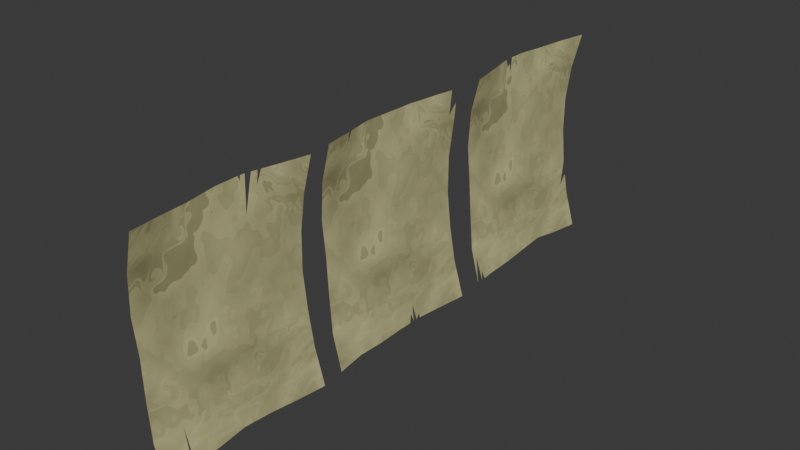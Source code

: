 # Source: Bird_Poster.blend  (saved by Blender 4.2.66; exported with 4.5.12 LTS)
import bpy
from mathutils import Matrix  # noqa: F401  (used for matrix-valued properties, if any)

bpy.ops.wm.read_factory_settings(use_empty=True)
scene = bpy.context.scene
scene.name = 'Scene'

# ---- images (referenced by path relative to the original .blend; pixels are not part of the script)
import os
ASSET_DIR = os.environ.get("B2B_ASSET_DIR", "")  # directory of the original .blend (textures are referenced by path, not embedded)
HERE = os.path.dirname(os.path.abspath(__file__))  # packed textures are extracted next to this script under _unpacked/

def load_image(name, relpath, width, height, colorspace="sRGB"):
    """Load a texture the original file referenced (path relative to the .blend, or extracted next to this script)."""
    p = next((c for c in (os.path.join(HERE, relpath), os.path.join(ASSET_DIR, relpath)) if relpath and os.path.exists(c)), "")
    if p:
        img = bpy.data.images.load(p, check_existing=True)
        img.name = name
    else:  # same state as the original file: an image datablock whose file is absent (Cycles renders it pink)
        img = bpy.data.images.new(name, width, height)
        img.source = "FILE"
        img.filepath = "//" + (relpath or name)
    img.colorspace_settings.name = colorspace
    return img
img_render_1k = load_image('Render 1k', 'Posters_Normal_1k.jpg', 1024, 1024, 'sRGB')

# ---- materials (node trees are filled in below, after node groups)
mat_stylized_paper = bpy.data.materials.new('Stylized Paper')
mat_stylized_paper.alpha_threshold = 0.0
mat_stylized_paper.use_transparent_shadow = False
mat_stylized_paper.roughness = 0.5
mat_stylized_paper.line_color = (0.0, 0.0, 0.0, 1.0)

# ---- material node trees
mat_stylized_paper.use_nodes = True; mat_stylized_paper.node_tree.nodes.clear()
_N = mat_stylized_paper.node_tree.nodes; _L = mat_stylized_paper.node_tree.links
n0 = _N.new('ShaderNodeOutputMaterial'); n0.name = 'Material Output'; n0.location = (300, 300)
n1 = _N.new('ShaderNodeBsdfPrincipled'); n1.name = 'Principled BSDF'; n1.location = (10, 300)
n1.inputs[2].default_value = 1.0
n1.inputs[3].default_value = 1.45
n2 = _N.new('ShaderNodeValToRGB'); n2.name = 'Color Ramp'; n2.location = (-294, 331)
while len(n2.color_ramp.elements) > 1: n2.color_ramp.elements.remove(n2.color_ramp.elements[-1])
n2.color_ramp.elements[0].position = 0.0; n2.color_ramp.elements[0].color = (0.0, 0.0, 0.0, 1.0)
_e = n2.color_ramp.elements.new(1.0); _e.color = (1.0, 0.9541, 0.4677, 1.0)
n3 = _N.new('ShaderNodeTexNoise'); n3.name = 'Noise Texture'; n3.location = (-487, 365)
n3.inputs[2].default_value = 2.0
n3.inputs[3].default_value = 15.0
n4 = _N.new('ShaderNodeMapping'); n4.name = 'Mapping'; n4.location = (-665, 369)
n5 = _N.new('ShaderNodeTexCoord'); n5.name = 'Texture Coordinate'; n5.location = (-845, 369)
n6 = _N.new('ShaderNodeTexVoronoi'); n6.name = 'Voronoi Texture'; n6.location = (-223, -15)
n6.inputs[2].default_value = 7.0
n7 = _N.new('ShaderNodeMix'); n7.name = 'Mix'; n7.location = (-404, -128)
n7.data_type = 'RGBA'
n7.blend_type = 'LINEAR_LIGHT'
n8 = _N.new('ShaderNodeNewGeometry'); n8.name = 'Geometry'; n8.location = (-626, -63)
n9 = _N.new('ShaderNodeTexNoise'); n9.name = 'Noise Texture.001'; n9.location = (-635, -340)
n10 = _N.new('ShaderNodeMapping'); n10.name = 'Mapping.001'; n10.location = (-815, -380)
n11 = _N.new('ShaderNodeTexCoord'); n11.name = 'Texture Coordinate.001'; n11.location = (-995, -380)
n12 = _N.new('ShaderNodeTexImage'); n12.name = 'Image Texture'; n12.location = (81, -126)
n12.image = img_render_1k
_L.new(n1.outputs[0], n0.inputs[0])
_L.new(n2.outputs[0], n1.inputs[0])
_L.new(n3.outputs[0], n2.inputs[0])
_L.new(n4.outputs[0], n3.inputs[0])
_L.new(n5.outputs[0], n4.inputs[0])
_L.new(n6.outputs[2], n1.inputs[5])
_L.new(n7.outputs[2], n6.inputs[0])
_L.new(n8.outputs[1], n7.inputs[6])
_L.new(n9.outputs[0], n7.inputs[7])
_L.new(n10.outputs[0], n9.inputs[0])
_L.new(n11.outputs[0], n10.inputs[0])
n0.is_active_output = True

# ---- world
world_world = bpy.data.worlds.new('World'); scene.world = world_world
world_world.use_nodes = True; world_world.node_tree.nodes.clear()
_N = world_world.node_tree.nodes; _L = world_world.node_tree.links
n0 = _N.new('ShaderNodeOutputWorld'); n0.name = 'World Output'; n0.location = (300, 300)
n1 = _N.new('ShaderNodeBackground'); n1.name = 'Background'; n1.location = (10, 300)
n1.inputs[0].default_value = (0.05088, 0.05088, 0.05088, 1.0)
_L.new(n1.outputs[0], n0.inputs[0])
n0.is_active_output = True
world_world.color = (0.05088, 0.05088, 0.05088)
world_world.sun_shadow_jitter_overblur = 0.0

# ---- meshes
me_plane = bpy.data.meshes.new('Plane')
me_plane.from_pydata([(-0.25, -0.2, 0.02622), (0.25, -0.2, 0.04173), (-0.25, 0.2, 0.03406), (0.25, 0.2, 0.04812), (-0.25, 0.1333, 0.01924), (-0.25, 0.06667, 0.00291), (-0.248, 0.0, -5.678e-08), (-0.2422, -0.06667, 0.002711), (-0.2481, -0.1333, 0.0163), (-0.1667, -0.2, 0.00601), (-0.08333, -0.1996, 0.0005339), (7.72e-09, -0.1943, 0.003567), (0.08333, -0.1996, 0.0135), (0.1667, -0.2, 0.02055), (0.25, -0.1333, 0.03594), (0.2483, -0.06667, 0.03392), (0.2432, 0.0, 0.03019), (0.2482, 0.06667, 0.03088), (0.25, 0.1333, 0.03959), (0.1667, 0.2, 0.02344), (0.08333, 0.1997, 0.009016), (-7.209e-09, 0.196, 0.003201), (-0.08333, 0.1997, 0.0009554), (-0.1667, 0.2, 0.01228), (-0.1667, -0.1333, 0.001935), (-0.1661, -0.06667, -3.779e-08), (-0.1667, 0.0, -3.775e-08), (-0.1667, 0.06667, -3.775e-08), (-0.1667, 0.1333, 0.003443), (-0.08333, -0.1333, 0.0002106), (-0.08333, -0.06667, 0.0002106), (-0.08333, 0.0, 0.0002106), (-0.08333, 0.06667, 0.0002106), (-0.08333, 0.1333, 0.0002106), (5.209e-09, -0.1319, 0.003201), (2.725e-09, -0.06667, 0.003201), (2.417e-10, 0.0, 0.003201), (-2.242e-09, 0.06667, 0.003201), (-4.725e-09, 0.1323, 0.003201), (0.08333, -0.1333, 0.009769), (0.08333, -0.06667, 0.008462), (0.08333, 0.0, 0.008462), (0.08333, 0.06667, 0.008462), (0.08333, 0.1333, 0.009019), (0.1667, -0.1333, 0.02004), (0.1667, -0.06667, 0.01631), (0.1662, 0.0, 0.015), (0.1667, 0.06667, 0.01701), (0.1667, 0.1333, 0.02274), (-0.25, 0.0787, 0.005858), (-0.25, 0.09848, 0.0107), (-0.25, 0.0917, 0.009042), (-0.2187, 0.09223, 0.004588), (-0.25, 0.05646, 0.002465), (-0.25, 0.05062, 0.00221), (-0.2393, 0.05493, 0.002025), (0.25, -0.127, 0.03575), (0.25, -0.113, 0.03532), (0.25, -0.1076, 0.03516), (0.2404, -0.1132, 0.0333)], [], [(48, 18, 3, 19), (4, 28, 23, 2), (28, 33, 22, 23), (33, 38, 21, 22), (38, 43, 20, 21), (43, 48, 19, 20), (0, 9, 24, 8), (8, 24, 25, 7), (7, 25, 26, 6), (6, 26, 27, 55, 54), (9, 10, 29, 24), (24, 29, 30, 25), (25, 30, 31, 26), (26, 31, 32, 27), (27, 32, 33, 28), (10, 11, 34, 29), (29, 34, 35, 30), (30, 35, 36, 31), (31, 36, 37, 32), (32, 37, 38, 33), (11, 12, 39, 34), (34, 39, 40, 35), (35, 40, 41, 36), (36, 41, 42, 37), (37, 42, 43, 38), (12, 13, 44, 39), (39, 44, 45, 40), (40, 45, 46, 41), (41, 46, 47, 42), (42, 47, 48, 43), (13, 1, 14, 44), (45, 15, 16, 46), (46, 16, 17, 47), (47, 17, 18, 48), (49, 27, 52, 51), (55, 27, 5, 53), (52, 27, 28, 4, 50), (56, 57, 59, 44), (44, 59, 58, 15, 45)])
me_plane.polygons.foreach_set('use_smooth', [True] * 39)
_uv = me_plane.uv_layers.new(name='UVMap')
_uv.uv.foreach_set('vector', [0.8542, 0.117, 0.8543, 0.03404, 0.9201, 0.03366, 0.92, 0.1169, 0.8543, 0.5279, 0.8541, 0.4464, 0.92, 0.4461, 0.9201, 0.5272, 0.8541, 0.4464, 0.8541, 0.3644, 0.9196, 0.3644, 0.92, 0.4461, 0.8541, 0.3644, 0.8531, 0.2822, 0.916, 0.2822, 0.9196, 0.3644, 0.8531, 0.2822, 0.8541, 0.1997, 0.9196, 0.1997, 0.916, 0.2822, 0.8541, 0.1997, 0.8542, 0.117, 0.92, 0.1169, 0.9196, 0.1997, 0.5254, 0.5275, 0.5252, 0.4463, 0.591, 0.4465, 0.5911, 0.5261, 0.5911, 0.5261, 0.591, 0.4465, 0.6567, 0.446, 0.6568, 0.5209, 0.6568, 0.5209, 0.6567, 0.446, 0.7225, 0.4466, 0.7225, 0.5268, 0.7225, 0.5268, 0.7225, 0.4466, 0.7883, 0.4466, 0.7768, 0.5181, 0.7725, 0.5286, 0.5252, 0.4463, 0.5256, 0.3644, 0.5909, 0.3644, 0.591, 0.4465, 0.591, 0.4465, 0.5909, 0.3644, 0.6567, 0.3644, 0.6567, 0.446, 0.6567, 0.446, 0.6567, 0.3644, 0.7225, 0.3644, 0.7225, 0.4466, 0.7225, 0.4466, 0.7225, 0.3644, 0.7883, 0.3644, 0.7883, 0.4466, 0.7883, 0.4466, 0.7883, 0.3644, 0.8541, 0.3644, 0.8541, 0.4464, 0.5256, 0.3644, 0.5307, 0.2821, 0.5924, 0.2821, 0.5909, 0.3644, 0.5909, 0.3644, 0.5924, 0.2821, 0.6567, 0.2821, 0.6567, 0.3644, 0.6567, 0.3644, 0.6567, 0.2821, 0.7225, 0.2821, 0.7225, 0.3644, 0.7225, 0.3644, 0.7225, 0.2821, 0.7883, 0.2821, 0.7883, 0.3644, 0.7883, 0.3644, 0.7883, 0.2821, 0.8531, 0.2822, 0.8541, 0.3644, 0.5307, 0.2821, 0.5256, 0.1995, 0.591, 0.1997, 0.5924, 0.2821, 0.5924, 0.2821, 0.591, 0.1997, 0.6567, 0.1997, 0.6567, 0.2821, 0.6567, 0.2821, 0.6567, 0.1997, 0.7225, 0.1997, 0.7225, 0.2821, 0.7225, 0.2821, 0.7225, 0.1997, 0.7883, 0.1998, 0.7883, 0.2821, 0.7883, 0.2821, 0.7883, 0.1998, 0.8541, 0.1997, 0.8531, 0.2822, 0.5256, 0.1995, 0.5252, 0.117, 0.591, 0.117, 0.591, 0.1997, 0.591, 0.1997, 0.591, 0.117, 0.6568, 0.1172, 0.6567, 0.1997, 0.6567, 0.1997, 0.6568, 0.1172, 0.7226, 0.1177, 0.7225, 0.1997, 0.7225, 0.1997, 0.7226, 0.1177, 0.7884, 0.1172, 0.7883, 0.1998, 0.7883, 0.1998, 0.7884, 0.1172, 0.8542, 0.117, 0.8541, 0.1997, 0.5252, 0.117, 0.5254, 0.0339, 0.5911, 0.03417, 0.591, 0.117, 0.6568, 0.1172, 0.6569, 0.03599, 0.7227, 0.04111, 0.7226, 0.1177, 0.7226, 0.1177, 0.7227, 0.04111, 0.7885, 0.03615, 0.7884, 0.1172, 0.7884, 0.1172, 0.7885, 0.03615, 0.8543, 0.03404, 0.8542, 0.117, 0.8003, 0.5285, 0.7883, 0.4466, 0.8136, 0.4977, 0.8131, 0.5283, 0.7768, 0.5181, 0.7883, 0.4466, 0.7884, 0.5286, 0.7783, 0.5286, 0.8136, 0.4977, 0.7883, 0.4466, 0.8541, 0.4464, 0.8543, 0.5279, 0.8198, 0.5283, 0.5973, 0.03418, 0.6112, 0.0342, 0.6109, 0.04377, 0.591, 0.117, 0.591, 0.117, 0.6109, 0.04377, 0.6165, 0.03421, 0.6569, 0.03599, 0.6568, 0.1172])
me_plane.materials.append(mat_stylized_paper)
me_plane.update()
me_plane_001 = bpy.data.meshes.new('Plane.001')
me_plane_001.from_pydata([(-0.25, -0.2, 0.02622), (0.2486, -0.2, 0.04173), (0.25, 0.2, 0.04812), (-0.249, 0.1333, 0.01924), (-0.2456, 0.06667, 0.00291), (-0.2456, 0.0, -5.695e-08), (-0.2489, -0.06667, 0.002711), (-0.25, -0.1333, 0.0163), (-0.1667, -0.2, 0.00601), (-0.08333, -0.1996, 0.0005339), (7.72e-09, -0.1943, 0.003567), (0.08333, -0.1996, 0.0135), (0.1667, -0.2, 0.02055), (0.2445, -0.1333, 0.03594), (0.2486, -0.06667, 0.03392), (0.25, 0.0, 0.03019), (0.25, 0.06667, 0.03088), (0.25, 0.1333, 0.03959), (0.1667, 0.2, 0.02344), (0.08333, 0.1997, 0.009016), (-7.209e-09, 0.196, 0.003201), (-0.08333, 0.1997, 0.0009554), (-0.1667, 0.2, 0.01228), (-0.1667, -0.1333, 0.001935), (-0.1667, -0.06667, -3.775e-08), (-0.1663, 0.0, -3.777e-08), (-0.1663, 0.06667, -3.777e-08), (-0.1667, 0.1333, 0.003443), (-0.08333, -0.1333, 0.0002106), (-0.08333, -0.06667, 0.0002106), (-0.08333, 0.0, 0.0002106), (-0.08333, 0.06667, 0.0002106), (-0.08333, 0.1333, 0.0002106), (5.209e-09, -0.1319, 0.003201), (2.725e-09, -0.06667, 0.003201), (2.417e-10, 0.0, 0.003201), (-2.242e-09, 0.06667, 0.003201), (-4.725e-09, 0.1323, 0.003201), (0.08333, -0.1333, 0.009769), (0.08333, -0.06667, 0.008462), (0.08333, 0.0, 0.008462), (0.08333, 0.06667, 0.008462), (0.08333, 0.1333, 0.009019), (0.1663, -0.1333, 0.02004), (0.1667, -0.06667, 0.01631), (0.1667, 0.0, 0.015), (0.1667, 0.06667, 0.01701), (0.1667, 0.1333, 0.02274), (-0.25, 0.1711, 0.02763), (-0.1883, 0.1812, 0.01388), (-0.216, 0.191, 0.02317), (-0.25, -0.1251, 0.01463), (-0.2267, -0.1333, 0.01229), (0.25, 0.03402, 0.03054), (0.25, 0.04662, 0.03067), (0.25, 0.05595, 0.03077), (0.2395, 0.06667, 0.02913), (0.231, 0.04047, 0.02714), (0.209, 0.04916, 0.02354)], [], [(47, 17, 2, 18), (3, 27, 49, 48), (27, 32, 21, 22), (32, 37, 20, 21), (37, 42, 19, 20), (42, 47, 18, 19), (0, 8, 23, 52, 7), (6, 24, 25, 5), (8, 9, 28, 23), (23, 28, 29, 24), (24, 29, 30, 25), (25, 30, 31, 26), (26, 31, 32, 27), (9, 10, 33, 28), (28, 33, 34, 29), (29, 34, 35, 30), (30, 35, 36, 31), (31, 36, 37, 32), (10, 11, 38, 33), (33, 38, 39, 34), (34, 39, 40, 35), (35, 40, 41, 36), (36, 41, 42, 37), (11, 12, 43, 38), (38, 43, 44, 39), (39, 44, 45, 40), (40, 45, 46, 41), (41, 46, 47, 42), (12, 1, 13, 43), (44, 14, 15, 45), (45, 15, 53, 57), (46, 56, 16, 17, 47), (26, 4, 5, 25), (13, 14, 44, 43), (26, 27, 3, 4), (51, 52, 23, 24), (57, 54, 58, 45), (58, 55, 56, 46), (46, 45, 58), (49, 27, 22), (22, 50, 49), (24, 6, 51)])
me_plane_001.polygons.foreach_set('use_smooth', [True] * 42)
_uv = me_plane_001.uv_layers.new(name='UVMap')
_uv.uv.foreach_set('vector', [0.3479, 0.6295, 0.265, 0.6294, 0.2647, 0.5635, 0.3478, 0.5637, 0.7579, 0.6294, 0.6773, 0.6296, 0.6982, 0.5822, 0.7585, 0.5921, 0.6773, 0.6296, 0.5953, 0.6296, 0.5953, 0.5641, 0.677, 0.5637, 0.5953, 0.6296, 0.513, 0.6307, 0.513, 0.5678, 0.5953, 0.5641, 0.513, 0.6307, 0.4306, 0.6296, 0.4306, 0.5641, 0.513, 0.5678, 0.4306, 0.6296, 0.3479, 0.6295, 0.3478, 0.5637, 0.4306, 0.5641, 0.7586, 0.9582, 0.6772, 0.9585, 0.6774, 0.8927, 0.7362, 0.8926, 0.759, 0.8926, 0.7584, 0.8269, 0.6775, 0.827, 0.6772, 0.7612, 0.7553, 0.7611, 0.6772, 0.9585, 0.5953, 0.9582, 0.5953, 0.8928, 0.6774, 0.8927, 0.6774, 0.8927, 0.5953, 0.8928, 0.5953, 0.827, 0.6775, 0.827, 0.6775, 0.827, 0.5953, 0.827, 0.5953, 0.7612, 0.6772, 0.7612, 0.6772, 0.7612, 0.5953, 0.7612, 0.5953, 0.6954, 0.6772, 0.6954, 0.6772, 0.6954, 0.5953, 0.6954, 0.5953, 0.6296, 0.6773, 0.6296, 0.5953, 0.9582, 0.513, 0.953, 0.513, 0.8913, 0.5953, 0.8928, 0.5953, 0.8928, 0.513, 0.8913, 0.513, 0.827, 0.5953, 0.827, 0.5953, 0.827, 0.513, 0.827, 0.513, 0.7612, 0.5953, 0.7612, 0.5953, 0.7612, 0.513, 0.7612, 0.513, 0.6954, 0.5953, 0.6954, 0.5953, 0.6954, 0.513, 0.6954, 0.513, 0.6307, 0.5953, 0.6296, 0.513, 0.953, 0.4304, 0.9581, 0.4306, 0.8928, 0.513, 0.8913, 0.513, 0.8913, 0.4306, 0.8928, 0.4306, 0.827, 0.513, 0.827, 0.513, 0.827, 0.4306, 0.827, 0.4306, 0.7612, 0.513, 0.7612, 0.513, 0.7612, 0.4306, 0.7612, 0.4306, 0.6954, 0.513, 0.6954, 0.513, 0.6954, 0.4306, 0.6954, 0.4306, 0.6296, 0.513, 0.6307, 0.4304, 0.9581, 0.348, 0.9585, 0.3483, 0.8927, 0.4306, 0.8928, 0.4306, 0.8928, 0.3483, 0.8927, 0.3481, 0.827, 0.4306, 0.827, 0.4306, 0.827, 0.3481, 0.827, 0.3482, 0.7612, 0.4306, 0.7612, 0.4306, 0.7612, 0.3482, 0.7612, 0.3481, 0.6954, 0.4306, 0.6954, 0.4306, 0.6954, 0.3481, 0.6954, 0.3479, 0.6295, 0.4306, 0.6296, 0.348, 0.9585, 0.2663, 0.9583, 0.2706, 0.8926, 0.3483, 0.8927, 0.3481, 0.827, 0.2667, 0.8268, 0.2654, 0.7611, 0.3482, 0.7612, 0.3482, 0.7612, 0.2654, 0.7611, 0.2654, 0.7275, 0.2843, 0.7211, 0.3481, 0.6954, 0.2758, 0.6953, 0.2654, 0.6953, 0.265, 0.6294, 0.3479, 0.6295, 0.6772, 0.6954, 0.7552, 0.6953, 0.7553, 0.7611, 0.6772, 0.7612, 0.2706, 0.8926, 0.2667, 0.8268, 0.3481, 0.827, 0.3483, 0.8927, 0.6772, 0.6954, 0.6773, 0.6296, 0.7579, 0.6294, 0.7552, 0.6953, 0.7591, 0.8845, 0.7362, 0.8926, 0.6774, 0.8927, 0.6775, 0.827, 0.2843, 0.7211, 0.2654, 0.715, 0.306, 0.7126, 0.3482, 0.7612, 0.306, 0.7126, 0.2654, 0.7058, 0.2758, 0.6953, 0.3481, 0.6954, 0.3481, 0.6954, 0.3482, 0.7612, 0.306, 0.7126, 0.6982, 0.5822, 0.6773, 0.6296, 0.677, 0.5637, 0.677, 0.5637, 0.7252, 0.5725, 0.6982, 0.5822, 0.6775, 0.827, 0.7584, 0.8269, 0.7591, 0.8845])
me_plane_001.materials.append(mat_stylized_paper)
me_plane_001.update()
me_plane_002 = bpy.data.meshes.new('Plane.002')
me_plane_002.from_pydata([(-0.246, -0.2, 0.02622), (0.25, -0.2, 0.04173), (-0.25, 0.2, 0.03406), (0.25, 0.2, 0.04812), (-0.2488, 0.1333, 0.01924), (-0.2448, 0.06667, 0.00291), (-0.2487, 0.0, -5.672e-08), (-0.25, -0.06667, 0.002711), (-0.249, -0.1333, 0.0163), (-0.1664, -0.2, 0.00601), (-0.08333, -0.1996, 0.0005339), (7.72e-09, -0.1943, 0.003567), (0.08333, -0.1996, 0.0135), (0.1667, -0.2, 0.02055), (0.25, -0.1333, 0.03594), (0.25, -0.06667, 0.03392), (0.2476, 0.0, 0.03019), (0.2408, 0.06667, 0.03088), (0.2477, 0.1333, 0.03959), (0.1667, 0.2, 0.02344), (0.08333, 0.1997, 0.009016), (-7.209e-09, 0.196, 0.003201), (-0.08333, 0.1997, 0.0009554), (-0.1667, 0.2, 0.01228), (-0.1667, -0.1333, 0.001935), (-0.1667, -0.06667, -3.775e-08), (-0.1667, 0.0, -3.775e-08), (-0.1663, 0.06667, -3.778e-08), (-0.1667, 0.1333, 0.003443), (-0.08333, -0.1333, 0.0002106), (-0.08333, -0.06667, 0.0002106), (-0.08333, 0.0, 0.0002106), (-0.08333, 0.06667, 0.0002106), (-0.08333, 0.1333, 0.0002106), (5.209e-09, -0.1319, 0.003201), (2.725e-09, -0.06667, 0.003201), (2.417e-10, 0.0, 0.003201), (-2.242e-09, 0.06667, 0.003201), (-4.725e-09, 0.1323, 0.003201), (0.08333, -0.1333, 0.009769), (0.08333, -0.06667, 0.008462), (0.08333, 0.0, 0.008462), (0.08333, 0.06667, 0.008462), (0.08333, 0.1333, 0.009019), (0.1667, -0.1333, 0.02004), (0.1667, -0.06667, 0.01631), (0.1667, 0.0, 0.015), (0.1661, 0.06667, 0.01701), (0.1667, 0.1333, 0.02274), (-0.25, -0.04464, 0.001815), (-0.2303, -0.06006, 0.002071), (-0.2369, -0.0534, 0.002171), (-0.2122, -0.04766, 0.00148), (0.25, -0.1826, 0.04022), (0.25, -0.1708, 0.03919), (0.1926, -0.188, 0.0261), (0.231, -0.1759, 0.03481), (0.1191, 0.1998, 0.01522), (0.1374, 0.1761, 0.01836)], [], [(48, 18, 3, 19), (4, 28, 23, 2), (28, 33, 22, 23), (33, 38, 21, 22), (38, 43, 20, 21), (43, 48, 58), (0, 9, 24, 8), (8, 24, 25, 7), (7, 25, 50), (9, 10, 29, 24), (24, 29, 30, 25), (25, 30, 31, 26), (26, 31, 32, 27), (27, 32, 33, 28), (10, 11, 34, 29), (29, 34, 35, 30), (30, 35, 36, 31), (31, 36, 37, 32), (32, 37, 38, 33), (11, 12, 39, 34), (34, 39, 40, 35), (35, 40, 41, 36), (36, 41, 42, 37), (37, 42, 43, 38), (12, 13, 44, 39), (39, 44, 45, 40), (40, 45, 46, 41), (41, 46, 47, 42), (42, 47, 48, 43), (13, 55, 44), (45, 15, 16, 46), (46, 16, 17, 47), (47, 17, 18, 48), (27, 5, 6, 26), (14, 15, 45, 44), (27, 28, 4, 5), (50, 25, 52, 51), (52, 25, 26), (26, 6, 49, 52), (48, 19, 57, 58), (58, 20, 43), (44, 55, 53, 56), (56, 54, 14), (14, 44, 56), (55, 13, 1)])
me_plane_002.polygons.foreach_set('use_smooth', [True] * 45)
_uv = me_plane_002.uv_layers.new(name='UVMap')
_uv.uv.foreach_set('vector', [0.3859, 0.1173, 0.3859, 0.03649, 0.4517, 0.03366, 0.4517, 0.1173, 0.3859, 0.5267, 0.3859, 0.4468, 0.4517, 0.4463, 0.4517, 0.527, 0.3859, 0.4468, 0.3859, 0.365, 0.4514, 0.3649, 0.4517, 0.4463, 0.3859, 0.365, 0.3849, 0.2827, 0.4478, 0.2827, 0.4514, 0.3649, 0.3849, 0.2827, 0.3859, 0.2003, 0.4514, 0.2003, 0.4478, 0.2827, 0.3859, 0.2003, 0.3859, 0.1173, 0.4281, 0.1465, 0.05691, 0.5236, 0.05693, 0.4465, 0.1227, 0.447, 0.1227, 0.5271, 0.1227, 0.5271, 0.1227, 0.447, 0.1885, 0.4471, 0.1885, 0.529, 0.1885, 0.529, 0.1885, 0.4471, 0.195, 0.5097, 0.05693, 0.4465, 0.05736, 0.365, 0.1227, 0.365, 0.1227, 0.447, 0.1227, 0.447, 0.1227, 0.365, 0.1885, 0.365, 0.1885, 0.4471, 0.1885, 0.4471, 0.1885, 0.365, 0.2543, 0.365, 0.2543, 0.4471, 0.2543, 0.4471, 0.2543, 0.365, 0.3201, 0.365, 0.3201, 0.4467, 0.3201, 0.4467, 0.3201, 0.365, 0.3859, 0.365, 0.3859, 0.4468, 0.05736, 0.365, 0.06254, 0.2827, 0.1242, 0.2827, 0.1227, 0.365, 0.1227, 0.365, 0.1242, 0.2827, 0.1885, 0.2827, 0.1885, 0.365, 0.1885, 0.365, 0.1885, 0.2827, 0.2543, 0.2827, 0.2543, 0.365, 0.2543, 0.365, 0.2543, 0.2827, 0.3201, 0.2827, 0.3201, 0.365, 0.3201, 0.365, 0.3201, 0.2827, 0.3849, 0.2827, 0.3859, 0.365, 0.06254, 0.2827, 0.05732, 0.2, 0.1227, 0.2002, 0.1242, 0.2827, 0.1242, 0.2827, 0.1227, 0.2002, 0.1885, 0.2003, 0.1885, 0.2827, 0.1885, 0.2827, 0.1885, 0.2003, 0.2543, 0.2003, 0.2543, 0.2827, 0.2543, 0.2827, 0.2543, 0.2003, 0.3201, 0.2003, 0.3201, 0.2827, 0.3201, 0.2827, 0.3201, 0.2003, 0.3859, 0.2003, 0.3849, 0.2827, 0.05732, 0.2, 0.05693, 0.1175, 0.1227, 0.1175, 0.1227, 0.2002, 0.1227, 0.2002, 0.1227, 0.1175, 0.1885, 0.1178, 0.1885, 0.2003, 0.1885, 0.2003, 0.1885, 0.1178, 0.2543, 0.1178, 0.2543, 0.2003, 0.2543, 0.2003, 0.2543, 0.1178, 0.3201, 0.1183, 0.3201, 0.2003, 0.3201, 0.2003, 0.3201, 0.1183, 0.3859, 0.1173, 0.3859, 0.2003, 0.05693, 0.1175, 0.06874, 0.0916, 0.1227, 0.1175, 0.1885, 0.1178, 0.1885, 0.03457, 0.2543, 0.03716, 0.2543, 0.1178, 0.2543, 0.1178, 0.2543, 0.03716, 0.3201, 0.04386, 0.3201, 0.1183, 0.3201, 0.1183, 0.3201, 0.04386, 0.3859, 0.03649, 0.3859, 0.1173, 0.3201, 0.4467, 0.3201, 0.5239, 0.2543, 0.5278, 0.2543, 0.4471, 0.1227, 0.03444, 0.1885, 0.03457, 0.1885, 0.1178, 0.1227, 0.1175, 0.3201, 0.4467, 0.3859, 0.4468, 0.3859, 0.5267, 0.3201, 0.5239, 0.195, 0.5097, 0.1885, 0.4471, 0.2073, 0.4918, 0.2016, 0.5161, 0.2073, 0.4918, 0.1885, 0.4471, 0.2543, 0.4471, 0.2543, 0.4471, 0.2543, 0.5278, 0.2103, 0.529, 0.2073, 0.4918, 0.3859, 0.1173, 0.4517, 0.1173, 0.4515, 0.1646, 0.4281, 0.1465, 0.4281, 0.1465, 0.4514, 0.2003, 0.3859, 0.2003, 0.1227, 0.1175, 0.06874, 0.0916, 0.07409, 0.03417, 0.08071, 0.05322, 0.08071, 0.05322, 0.08576, 0.03424, 0.1227, 0.03444, 0.1227, 0.03444, 0.1227, 0.1175, 0.08071, 0.05322, 0.06874, 0.0916, 0.05693, 0.1175, 0.05691, 0.03408])
me_plane_002.materials.append(mat_stylized_paper)
me_plane_002.update()

# ---- objects
ob_poster_1 = bpy.data.objects.new('Poster 1', me_plane)
ob_poster_2 = bpy.data.objects.new('Poster 2', me_plane_001)
ob_poster_3 = bpy.data.objects.new('Poster 3', me_plane_002)

# ---- transforms, parenting, visibility, modifiers, constraints
ob_poster_1.location = (0.0, 0.0, 0.0)
ob_poster_1.rotation_euler = (-0.0, 1.571, 0.0)
ob_poster_2.location = (0.0, 0.4561, 0.0)
ob_poster_2.rotation_euler = (-0.0, 1.571, 0.0)
ob_poster_3.location = (0.0, 0.9258, 0.0)
ob_poster_3.rotation_euler = (-0.0, 1.571, 0.0)

# ---- collection membership
scene.collection.objects.link(ob_poster_1)
scene.collection.objects.link(ob_poster_2)
scene.collection.objects.link(ob_poster_3)

# ---- scene / render settings (as saved in the file)
scene.frame_start = 1; scene.frame_end = 250; scene.frame_set(1)
scene.render.engine = 'CYCLES'
scene.cycles.bake_type = 'NORMAL'
bpy.context.view_layer.update()

# ---- added for rendering (the .blend has no active camera and no usable light): camera, sun
cam_auto = bpy.data.cameras.new('AutoCamera')
cam_auto.lens = 50.0
cam_auto.sensor_width = 36.0
cam_auto.clip_end = 1000.0
ob_auto_camera = bpy.data.objects.new('AutoCamera', cam_auto)
scene.collection.objects.link(ob_auto_camera)
ob_auto_camera.location = (1.3358, -1.11119, 1.04939)
ob_auto_camera.rotation_euler = (1.09748, -7.21219e-08, 0.694738)
scene.camera = ob_auto_camera
light_auto_sun = bpy.data.lights.new('AutoSun', 'SUN')
light_auto_sun.energy = 3.0
light_auto_sun.angle = 0.0523599
ob_auto_sun = bpy.data.objects.new('AutoSun', light_auto_sun)
scene.collection.objects.link(ob_auto_sun)
ob_auto_sun.rotation_euler = (0.872665, 0.174533, 0.523599)
bpy.context.view_layer.update()
